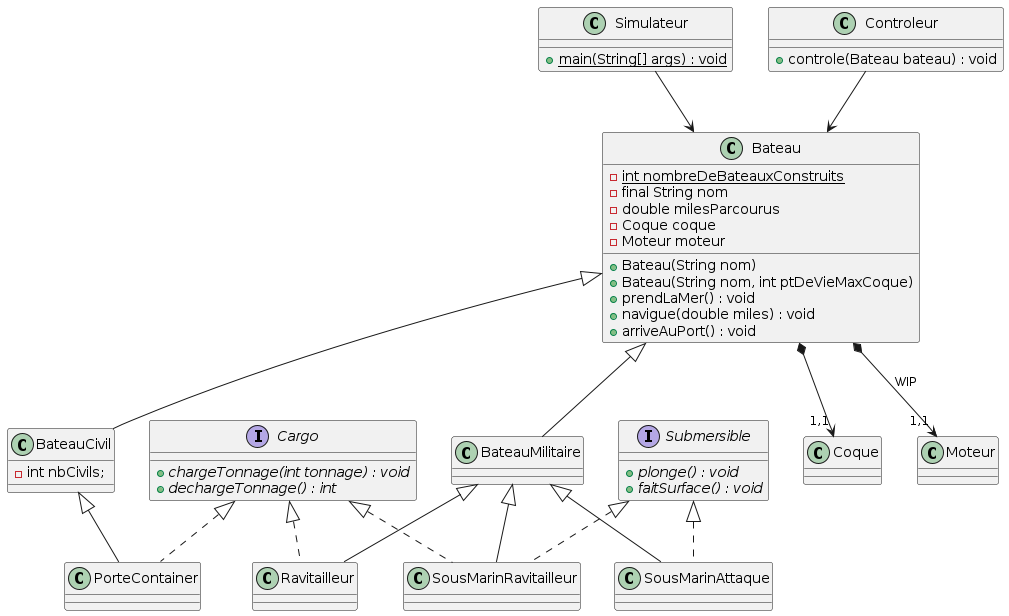

The diagram above was rendered by PlantUML. Its source (embedded in the PNG):
@startuml

Class Simulateur{
+ {static} main(String[] args) : void
}

Class Controleur{
+ controle(Bateau bateau) : void
}

Class Bateau{
- {static} int nombreDeBateauxConstruits
- final String nom
- double milesParcourus
- Coque coque
- Moteur moteur

+ Bateau(String nom)
+ Bateau(String nom, int ptDeVieMaxCoque)
+ prendLaMer() : void
+ navigue(double miles) : void
+ arriveAuPort() : void
}

Class BateauCivil{
- int nbCivils;
}

Class BateauMilitaire{
}

interface Cargo{
+ {abstract} chargeTonnage(int tonnage) : void
+ {abstract} dechargeTonnage() : int
}

interface Submersible{
+ {abstract} plonge() : void
+ {abstract} faitSurface() : void
}

Class PorteContainer{
}

Class Ravitailleur{
}

Class SousMarinAttaque{
}

Class SousMarinRavitailleur{
}

Class Coque{
}

Class Moteur{
}

Simulateur --> Bateau

Controleur --> Bateau

Bateau *--> "1,1" Coque
Bateau *--> "1,1" Moteur : WIP

Bateau <|-- BateauCivil

Bateau <|-- BateauMilitaire

BateauCivil <|-- PorteContainer
Cargo <|.. PorteContainer

BateauMilitaire <|-- Ravitailleur
Cargo <|.. Ravitailleur

BateauMilitaire <|-- SousMarinAttaque
Submersible <|.. SousMarinAttaque

BateauMilitaire <|-- SousMarinRavitailleur
Cargo <|.. SousMarinRavitailleur
Submersible <|.. SousMarinRavitailleur

@enduml